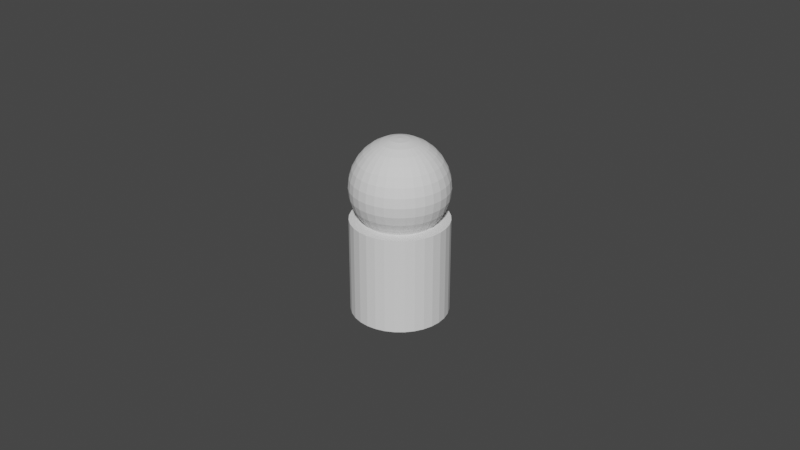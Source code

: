 # Source: meep3.blend  (saved by Blender 2.90.8; exported with 4.5.12 LTS)
import bpy
from mathutils import Matrix  # noqa: F401  (used for matrix-valued properties, if any)

bpy.ops.wm.read_factory_settings(use_empty=True)
scene = bpy.context.scene
scene.name = 'Scene'

# ---- collections
col_collection = bpy.data.collections.new('Collection'); scene.collection.children.link(col_collection)

# ---- world
world_world = bpy.data.worlds.new('World'); scene.world = world_world
world_world.use_nodes = True; world_world.node_tree.nodes.clear()
_N = world_world.node_tree.nodes; _L = world_world.node_tree.links
n0 = _N.new('ShaderNodeOutputWorld'); n0.name = 'World Output'; n0.location = (300, 300)
n1 = _N.new('ShaderNodeBackground'); n1.name = 'Background'; n1.location = (10, 300)
n1.inputs[0].default_value = (0.05088, 0.05088, 0.05088, 1.0)
_L.new(n1.outputs[0], n0.inputs[0])
n0.is_active_output = True
world_world.color = (0.05088, 0.05088, 0.05088)
world_world.use_sun_shadow = False
world_world.sun_shadow_jitter_overblur = 0.0

# ---- meshes
me_cylinder = bpy.data.meshes.new('Cylinder')
me_cylinder.from_pydata([(0.0, 0.002926, 0.03971), (0.0, 0.01061, 0.03561), (0.0, 0.01386, 0.03074), (0.0, 0.015, 0.025), (0.0, 0.01471, 0.02207), (0.0005709, 0.00287, 0.03971), (0.00112, 0.00563, 0.03886), (0.001626, 0.008173, 0.03747), (0.002069, 0.0104, 0.03561), (0.002433, 0.01223, 0.03333), (0.002704, 0.01359, 0.03074), (0.00287, 0.01443, 0.02793), (0.002926, 0.01471, 0.025), (0.00287, 0.01443, 0.02207), (0.002704, 0.01359, 0.01926), (0.002433, 0.01223, 0.01667), (0.00112, 0.002704, 0.03971), (0.002197, 0.005303, 0.03886), (0.003189, 0.007699, 0.03747), (0.004059, 0.009799, 0.03561), (0.004773, 0.01152, 0.03333), (0.005303, 0.0128, 0.03074), (0.00563, 0.01359, 0.02793), (0.00574, 0.01386, 0.025), (0.00563, 0.01359, 0.02207), (0.005303, 0.0128, 0.01926), (0.004773, 0.01152, 0.01667), (0.001626, 0.002433, 0.03971), (0.003189, 0.004773, 0.03886), (0.00463, 0.006929, 0.03747), (0.005893, 0.008819, 0.03561), (0.006929, 0.01037, 0.03333), (0.007699, 0.01152, 0.03074), (0.008173, 0.01223, 0.02793), (0.008334, 0.01247, 0.025), (0.008173, 0.01223, 0.02207), (0.007699, 0.01152, 0.01926), (0.006929, 0.01037, 0.01667), (0.002069, 0.002069, 0.03971), (0.004059, 0.004059, 0.03886), (0.005893, 0.005893, 0.03747), (0.0075, 0.0075, 0.03561), (0.008819, 0.008819, 0.03333), (0.009799, 0.009799, 0.03074), (0.0104, 0.0104, 0.02793), (0.01061, 0.01061, 0.025), (0.0104, 0.0104, 0.02207), (0.009799, 0.009799, 0.01926), (0.008819, 0.008819, 0.01667), (0.002433, 0.001626, 0.03971), (0.004773, 0.003189, 0.03886), (0.006929, 0.00463, 0.03747), (0.008819, 0.005893, 0.03561), (0.01037, 0.006929, 0.03333), (0.01152, 0.007699, 0.03074), (0.01223, 0.008173, 0.02793), (0.01247, 0.008334, 0.025), (0.01223, 0.008173, 0.02207), (0.01152, 0.007699, 0.01926), (0.01037, 0.006929, 0.01667), (0.002704, 0.00112, 0.03971), (0.005303, 0.002197, 0.03886), (0.007699, 0.003189, 0.03747), (0.009799, 0.004059, 0.03561), (0.01152, 0.004773, 0.03333), (0.0128, 0.005303, 0.03074), (0.01359, 0.00563, 0.02793), (0.01386, 0.00574, 0.025), (0.01359, 0.00563, 0.02207), (0.0128, 0.005303, 0.01926), (0.01152, 0.004773, 0.01667), (0.00287, 0.0005709, 0.03971), (0.00563, 0.00112, 0.03886), (0.008173, 0.001626, 0.03747), (0.0104, 0.002069, 0.03561), (0.01223, 0.002433, 0.03333), (0.01359, 0.002704, 0.03074), (0.01443, 0.00287, 0.02793), (0.01471, 0.002926, 0.025), (0.01443, 0.00287, 0.02207), (0.01359, 0.002704, 0.01926), (0.01223, 0.002433, 0.01667), (0.002926, -4.867e-09, 0.03971), (0.00574, -4.867e-09, 0.03886), (0.008334, -5.798e-09, 0.03747), (0.01061, -4.751e-09, 0.03561), (0.01247, -4.983e-09, 0.03333), (0.01386, -5.682e-09, 0.03074), (0.01471, -4.983e-09, 0.02793), (0.015, -5.915e-09, 0.025), (0.01471, -4.518e-09, 0.02207), (0.01386, -4.983e-09, 0.01926), (0.01247, -4.983e-09, 0.01667), (0.00287, -0.0005709, 0.03971), (0.00563, -0.00112, 0.03886), (0.008173, -0.001626, 0.03747), (0.0104, -0.002069, 0.03561), (0.01223, -0.002433, 0.03333), (0.01359, -0.002704, 0.03074), (0.01443, -0.00287, 0.02793), (0.01471, -0.002926, 0.025), (0.01443, -0.00287, 0.02207), (0.01359, -0.002704, 0.01926), (0.01223, -0.002433, 0.01667), (0.002704, -0.00112, 0.03971), (0.005303, -0.002197, 0.03886), (0.007699, -0.003189, 0.03747), (0.009799, -0.004059, 0.03561), (0.01152, -0.004773, 0.03333), (0.0128, -0.005303, 0.03074), (0.01359, -0.00563, 0.02793), (0.01386, -0.00574, 0.025), (0.01359, -0.00563, 0.02207), (0.0128, -0.005303, 0.01926), (0.01152, -0.004773, 0.01667), (0.002433, -0.001626, 0.03971), (0.004773, -0.003189, 0.03886), (0.006929, -0.00463, 0.03747), (0.008819, -0.005893, 0.03561), (0.01037, -0.006929, 0.03333), (0.01152, -0.007699, 0.03074), (0.01223, -0.008173, 0.02793), (0.01247, -0.008334, 0.025), (0.01223, -0.008173, 0.02207), (0.01152, -0.007699, 0.01926), (0.01037, -0.006929, 0.01667), (0.002069, -0.002069, 0.03971), (0.004059, -0.004059, 0.03886), (0.005893, -0.005893, 0.03747), (0.0075, -0.0075, 0.03561), (0.008819, -0.008819, 0.03333), (0.009799, -0.009799, 0.03074), (0.0104, -0.0104, 0.02793), (0.01061, -0.01061, 0.025), (0.0104, -0.0104, 0.02207), (0.009799, -0.009799, 0.01926), (0.008819, -0.008819, 0.01667), (0.001626, -0.002433, 0.03971), (0.003189, -0.004773, 0.03886), (0.00463, -0.006929, 0.03747), (0.005893, -0.008819, 0.03561), (0.006929, -0.01037, 0.03333), (0.007699, -0.01152, 0.03074), (0.008173, -0.01223, 0.02793), (0.008334, -0.01247, 0.025), (0.008173, -0.01223, 0.02207), (0.007699, -0.01152, 0.01926), (0.006929, -0.01037, 0.01667), (0.00112, -0.002704, 0.03971), (0.002197, -0.005303, 0.03886), (0.003189, -0.007699, 0.03747), (0.004059, -0.009799, 0.03561), (0.004773, -0.01152, 0.03333), (0.005303, -0.0128, 0.03074), (0.00563, -0.01359, 0.02793), (0.00574, -0.01386, 0.025), (0.00563, -0.01359, 0.02207), (0.005303, -0.0128, 0.01926), (0.004773, -0.01152, 0.01667), (0.0005709, -0.00287, 0.03971), (0.00112, -0.00563, 0.03886), (0.001626, -0.008173, 0.03747), (0.002069, -0.0104, 0.03561), (0.002433, -0.01223, 0.03333), (0.002704, -0.01359, 0.03074), (0.00287, -0.01443, 0.02793), (0.002926, -0.01471, 0.025), (0.00287, -0.01443, 0.02207), (0.002704, -0.01359, 0.01926), (0.002433, -0.01223, 0.01667), (-1.524e-10, -0.002926, 0.03971), (-4.435e-10, -0.00574, 0.03886), (-1.142e-09, -0.008334, 0.03747), (-6.763e-10, -0.01061, 0.03561), (-6.763e-10, -0.01247, 0.03333), (-9.091e-10, -0.01386, 0.03074), (-6.763e-10, -0.01471, 0.02793), (-1.375e-09, -0.015, 0.025), (-1.608e-09, -0.01471, 0.02207), (-9.091e-10, -0.01386, 0.01926), (-6.763e-10, -0.01247, 0.01667), (-0.0005709, -0.00287, 0.03971), (-0.00112, -0.00563, 0.03886), (-0.001626, -0.008173, 0.03747), (-0.002069, -0.0104, 0.03561), (-0.002433, -0.01223, 0.03333), (-0.002704, -0.01359, 0.03074), (-0.00287, -0.01443, 0.02793), (-0.002926, -0.01471, 0.025), (-0.00287, -0.01443, 0.02207), (-0.002704, -0.01359, 0.01926), (-0.002433, -0.01223, 0.01667), (-1.87e-09, -9.403e-09, 0.04), (-0.00112, -0.002704, 0.03971), (-0.002197, -0.005303, 0.03886), (-0.003189, -0.007699, 0.03747), (-0.004059, -0.009799, 0.03561), (-0.004773, -0.01152, 0.03333), (-0.005303, -0.0128, 0.03074), (-0.00563, -0.01359, 0.02793), (-0.00574, -0.01386, 0.025), (-0.00563, -0.01359, 0.02207), (-0.005303, -0.0128, 0.01926), (-0.004773, -0.01152, 0.01667), (-0.001626, -0.002433, 0.03971), (-0.003189, -0.004773, 0.03886), (-0.00463, -0.006929, 0.03747), (-0.005893, -0.008819, 0.03561), (-0.006929, -0.01037, 0.03333), (-0.007699, -0.01152, 0.03074), (-0.008173, -0.01223, 0.02793), (-0.008334, -0.01247, 0.025), (-0.008173, -0.01223, 0.02207), (-0.007699, -0.01152, 0.01926), (-0.006929, -0.01037, 0.01667), (-0.002069, -0.002069, 0.03971), (-0.004059, -0.004059, 0.03886), (-0.005893, -0.005893, 0.03747), (-0.0075, -0.0075, 0.03561), (-0.008819, -0.008819, 0.03333), (-0.009799, -0.009799, 0.03074), (-0.0104, -0.0104, 0.02793), (-0.01061, -0.01061, 0.025), (-0.0104, -0.0104, 0.02207), (-0.009799, -0.009799, 0.01926), (-0.008819, -0.008819, 0.01667), (-0.002433, -0.001626, 0.03971), (-0.004773, -0.003189, 0.03886), (-0.006929, -0.00463, 0.03747), (-0.008819, -0.005893, 0.03561), (-0.01037, -0.006929, 0.03333), (-0.01152, -0.007699, 0.03074), (-0.01223, -0.008173, 0.02793), (-0.01247, -0.008334, 0.025), (-0.01223, -0.008173, 0.02207), (-0.01152, -0.007699, 0.01926), (-0.01037, -0.006929, 0.01667), (-0.002704, -0.00112, 0.03971), (-0.005303, -0.002197, 0.03886), (-0.007699, -0.003189, 0.03747), (-0.009799, -0.004059, 0.03561), (-0.01152, -0.004773, 0.03333), (-0.0128, -0.005303, 0.03074), (-0.01359, -0.00563, 0.02793), (-0.01386, -0.00574, 0.025), (-0.01359, -0.00563, 0.02207), (-0.0128, -0.005303, 0.01926), (-0.01152, -0.004773, 0.01667), (-0.00287, -0.0005709, 0.03971), (-0.00563, -0.00112, 0.03886), (-0.008173, -0.001626, 0.03747), (-0.0104, -0.002069, 0.03561), (-0.01223, -0.002433, 0.03333), (-0.01359, -0.002704, 0.03074), (-0.01443, -0.00287, 0.02793), (-0.01471, -0.002926, 0.025), (-0.01443, -0.00287, 0.02207), (-0.01359, -0.002704, 0.01926), (-0.01223, -0.002433, 0.01667), (-0.002926, -3.994e-09, 0.03971), (-0.00574, -3.47e-09, 0.03886), (-0.008334, -3.237e-09, 0.03747), (-0.01061, -2.888e-09, 0.03561), (-0.01247, -4.285e-09, 0.03333), (-0.01386, -1.957e-09, 0.03074), (-0.01471, -2.888e-09, 0.02793), (-0.015, -3.121e-09, 0.025), (-0.01471, -1.491e-09, 0.02207), (-0.01386, -2.422e-09, 0.01926), (-0.01247, -4.285e-09, 0.01667), (-0.00287, 0.0005709, 0.03971), (-0.00563, 0.00112, 0.03886), (-0.008173, 0.001626, 0.03747), (-0.0104, 0.002069, 0.03561), (-0.01223, 0.002433, 0.03333), (-0.01359, 0.002704, 0.03074), (-0.01443, 0.00287, 0.02793), (-0.01471, 0.002926, 0.025), (-0.01443, 0.00287, 0.02207), (-0.01359, 0.002704, 0.01926), (-0.01223, 0.002433, 0.01667), (-0.002704, 0.00112, 0.03971), (-0.005303, 0.002197, 0.03886), (-0.007699, 0.003189, 0.03747), (-0.009799, 0.004059, 0.03561), (-0.01152, 0.004773, 0.03333), (-0.0128, 0.005303, 0.03074), (-0.01359, 0.00563, 0.02793), (-0.01386, 0.00574, 0.025), (-0.01359, 0.00563, 0.02207), (-0.0128, 0.005303, 0.01926), (-0.01152, 0.004773, 0.01667), (-0.002433, 0.001626, 0.03971), (-0.004773, 0.003189, 0.03886), (-0.006929, 0.00463, 0.03747), (-0.008819, 0.005893, 0.03561), (-0.01037, 0.006929, 0.03333), (-0.01152, 0.007699, 0.03074), (-0.01223, 0.008173, 0.02793), (-0.01247, 0.008334, 0.025), (-0.01223, 0.008173, 0.02207), (-0.01152, 0.007699, 0.01926), (-0.01037, 0.006929, 0.01667), (-0.002069, 0.002069, 0.03971), (-0.004059, 0.004059, 0.03886), (-0.005893, 0.005893, 0.03747), (-0.0075, 0.0075, 0.03561), (-0.008819, 0.008819, 0.03333), (-0.009799, 0.009799, 0.03074), (-0.0104, 0.0104, 0.02793), (-0.01061, 0.01061, 0.025), (-0.0104, 0.0104, 0.02207), (-0.009799, 0.009799, 0.01926), (-0.008819, 0.008819, 0.01667), (-0.001626, 0.002433, 0.03971), (-0.003189, 0.004773, 0.03886), (-0.00463, 0.006929, 0.03747), (-0.005893, 0.008819, 0.03561), (-0.006929, 0.01037, 0.03333), (-0.007699, 0.01152, 0.03074), (-0.008173, 0.01223, 0.02793), (-0.008334, 0.01247, 0.025), (-0.008173, 0.01223, 0.02207), (-0.007699, 0.01152, 0.01926), (-0.006929, 0.01037, 0.01667), (-0.00112, 0.002704, 0.03971), (-0.002197, 0.005303, 0.03886), (-0.003189, 0.007699, 0.03747), (-0.004059, 0.009799, 0.03561), (-0.004773, 0.01152, 0.03333), (-0.005303, 0.0128, 0.03074), (-0.00563, 0.01359, 0.02793), (-0.00574, 0.01386, 0.025), (-0.00563, 0.01359, 0.02207), (-0.005303, 0.0128, 0.01926), (-0.004773, 0.01152, 0.01667), (-0.0005709, 0.00287, 0.03971), (-0.00112, 0.00563, 0.03886), (-0.001626, 0.008173, 0.03747), (-0.002069, 0.0104, 0.03561), (-0.002433, 0.01223, 0.03333), (-0.002704, 0.01359, 0.03074), (-0.00287, 0.01443, 0.02793), (-0.002926, 0.01471, 0.025), (-0.00287, 0.01443, 0.02207), (-0.002704, 0.01359, 0.01926), (-0.002433, 0.01223, 0.01667), (2.351e-09, 0.00574, 0.03886), (2.467e-09, 0.008334, 0.03747), (1.419e-09, 0.01247, 0.03333), (2.351e-09, 0.01471, 0.02793), (3.747e-09, 0.01386, 0.01926), (1.419e-09, 0.01247, 0.01667), (0.0, 0.015, -0.015), (0.0, 0.015, 0.015), (0.002926, 0.01471, -0.015), (0.002926, 0.01471, 0.015), (0.00574, 0.01386, -0.015), (0.00574, 0.01386, 0.015), (0.008334, 0.01247, -0.015), (0.008334, 0.01247, 0.015), (0.01061, 0.01061, -0.015), (0.01061, 0.01061, 0.015), (0.01247, 0.008334, -0.015), (0.01247, 0.008334, 0.015), (0.01386, 0.00574, -0.015), (0.01386, 0.00574, 0.015), (0.01471, 0.002926, -0.015), (0.01471, 0.002926, 0.015), (0.015, 1.132e-09, -0.015), (0.015, 1.132e-09, 0.015), (0.01471, -0.002926, -0.015), (0.01471, -0.002926, 0.015), (0.01386, -0.00574, -0.015), (0.01386, -0.00574, 0.015), (0.01247, -0.008334, -0.015), (0.01247, -0.008334, 0.015), (0.01061, -0.01061, -0.015), (0.01061, -0.01061, 0.015), (0.008334, -0.01247, -0.015), (0.008334, -0.01247, 0.015), (0.00574, -0.01386, -0.015), (0.00574, -0.01386, 0.015), (0.002926, -0.01471, -0.015), (0.002926, -0.01471, 0.015), (-4.888e-09, -0.015, -0.015), (-4.888e-09, -0.015, 0.015), (-0.002926, -0.01471, -0.015), (-0.002926, -0.01471, 0.015), (-0.00574, -0.01386, -0.015), (-0.00574, -0.01386, 0.015), (-0.008334, -0.01247, -0.015), (-0.008334, -0.01247, 0.015), (-0.01061, -0.01061, -0.015), (-0.01061, -0.01061, 0.015), (-0.01247, -0.008334, -0.015), (-0.01247, -0.008334, 0.015), (-0.01386, -0.00574, -0.015), (-0.01386, -0.00574, 0.015), (-0.01471, -0.002926, -0.015), (-0.01471, -0.002926, 0.015), (-0.015, 1.448e-08, -0.015), (-0.015, 1.448e-08, 0.015), (-0.01471, 0.002926, -0.015), (-0.01471, 0.002926, 0.015), (-0.01386, 0.00574, -0.015), (-0.01386, 0.00574, 0.015), (-0.01247, 0.008334, -0.015), (-0.01247, 0.008334, 0.015), (-0.01061, 0.01061, -0.015), (-0.01061, 0.01061, 0.015), (-0.008334, 0.01247, -0.015), (-0.008334, 0.01247, 0.015), (-0.00574, 0.01386, -0.015), (-0.00574, 0.01386, 0.015), (-0.002926, 0.01471, -0.015), (-0.002926, 0.01471, 0.015), (0.006169, 0.009233, 0.015), (0.004249, 0.01026, 0.015), (0.002166, 0.01089, 0.015), (3.787e-10, 0.0111, 0.015), (-0.004249, 0.01026, 0.015), (-0.006169, 0.009233, 0.015), (-0.002166, 0.01089, 0.015), (0.007852, 0.007852, 0.015), (-0.007852, 0.007852, 0.015), (-0.009233, 0.006169, 0.015), (0.01026, 0.004249, 0.015), (0.009233, 0.006169, 0.015), (-0.01026, 0.004249, 0.015), (0.01089, 0.002166, 0.015), (-0.01089, 0.002166, 0.015), (0.0111, -4.813e-09, 0.015), (-0.0111, -3.261e-09, 0.015), (0.01089, -0.002166, 0.015), (0.01026, -0.004249, 0.015), (0.009233, -0.006169, 0.015), (0.007852, -0.007852, 0.015), (0.006169, -0.009233, 0.015), (0.004249, -0.01026, 0.015), (0.002166, -0.01089, 0.015), (-6.763e-10, -0.0111, 0.015), (-0.002166, -0.01089, 0.015), (-0.004249, -0.01026, 0.015), (-0.009233, -0.006169, 0.015), (-0.007852, -0.007852, 0.015), (-0.006169, -0.009233, 0.015), (-0.01089, -0.002166, 0.015), (-0.01026, -0.004249, 0.015)], [], [(347, 0, 5, 6), (351, 4, 13, 14), (348, 347, 6, 7), (352, 351, 14, 15), (1, 348, 7, 8), (349, 1, 8, 9), (2, 349, 9, 10), (350, 2, 10, 11), (3, 350, 11, 12), (0, 192, 5), (4, 3, 12, 13), (5, 192, 16), (13, 12, 23, 24), (6, 5, 16, 17), (14, 13, 24, 25), (7, 6, 17, 18), (15, 14, 25, 26), (8, 7, 18, 19), (9, 8, 19, 20), (10, 9, 20, 21), (11, 10, 21, 22), (12, 11, 22, 23), (20, 19, 30, 31), (21, 20, 31, 32), (22, 21, 32, 33), (23, 22, 33, 34), (16, 192, 27), (24, 23, 34, 35), (17, 16, 27, 28), (25, 24, 35, 36), (18, 17, 28, 29), (26, 25, 36, 37), (19, 18, 29, 30), (35, 34, 45, 46), (28, 27, 38, 39), (36, 35, 46, 47), (29, 28, 39, 40), (37, 36, 47, 48), (30, 29, 40, 41), (31, 30, 41, 42), (32, 31, 42, 43), (33, 32, 43, 44), (34, 33, 44, 45), (27, 192, 38), (43, 42, 53, 54), (44, 43, 54, 55), (45, 44, 55, 56), (38, 192, 49), (46, 45, 56, 57), (39, 38, 49, 50), (47, 46, 57, 58), (40, 39, 50, 51), (48, 47, 58, 59), (41, 40, 51, 52), (42, 41, 52, 53), (50, 49, 60, 61), (58, 57, 68, 69), (51, 50, 61, 62), (59, 58, 69, 70), (52, 51, 62, 63), (53, 52, 63, 64), (54, 53, 64, 65), (55, 54, 65, 66), (56, 55, 66, 67), (49, 192, 60), (57, 56, 67, 68), (65, 64, 75, 76), (66, 65, 76, 77), (67, 66, 77, 78), (60, 192, 71), (68, 67, 78, 79), (61, 60, 71, 72), (69, 68, 79, 80), (62, 61, 72, 73), (70, 69, 80, 81), (63, 62, 73, 74), (64, 63, 74, 75), (80, 79, 90, 91), (73, 72, 83, 84), (81, 80, 91, 92), (74, 73, 84, 85), (75, 74, 85, 86), (76, 75, 86, 87), (77, 76, 87, 88), (78, 77, 88, 89), (71, 192, 82), (79, 78, 89, 90), (72, 71, 82, 83), (88, 87, 98, 99), (89, 88, 99, 100), (82, 192, 93), (90, 89, 100, 101), (83, 82, 93, 94), (91, 90, 101, 102), (84, 83, 94, 95), (92, 91, 102, 103), (85, 84, 95, 96), (86, 85, 96, 97), (87, 86, 97, 98), (103, 102, 113, 114), (96, 95, 106, 107), (97, 96, 107, 108), (98, 97, 108, 109), (99, 98, 109, 110), (100, 99, 110, 111), (93, 192, 104), (101, 100, 111, 112), (94, 93, 104, 105), (102, 101, 112, 113), (95, 94, 105, 106), (111, 110, 121, 122), (104, 192, 115), (112, 111, 122, 123), (105, 104, 115, 116), (113, 112, 123, 124), (106, 105, 116, 117), (114, 113, 124, 125), (107, 106, 117, 118), (108, 107, 118, 119), (109, 108, 119, 120), (110, 109, 120, 121), (118, 117, 128, 129), (119, 118, 129, 130), (120, 119, 130, 131), (121, 120, 131, 132), (122, 121, 132, 133), (115, 192, 126), (123, 122, 133, 134), (116, 115, 126, 127), (124, 123, 134, 135), (117, 116, 127, 128), (125, 124, 135, 136), (133, 132, 143, 144), (126, 192, 137), (134, 133, 144, 145), (127, 126, 137, 138), (135, 134, 145, 146), (128, 127, 138, 139), (136, 135, 146, 147), (129, 128, 139, 140), (130, 129, 140, 141), (131, 130, 141, 142), (132, 131, 142, 143), (141, 140, 151, 152), (142, 141, 152, 153), (143, 142, 153, 154), (144, 143, 154, 155), (137, 192, 148), (145, 144, 155, 156), (138, 137, 148, 149), (146, 145, 156, 157), (139, 138, 149, 150), (147, 146, 157, 158), (140, 139, 150, 151), (148, 192, 159), (156, 155, 166, 167), (149, 148, 159, 160), (157, 156, 167, 168), (150, 149, 160, 161), (158, 157, 168, 169), (151, 150, 161, 162), (152, 151, 162, 163), (153, 152, 163, 164), (154, 153, 164, 165), (155, 154, 165, 166), (163, 162, 173, 174), (164, 163, 174, 175), (165, 164, 175, 176), (166, 165, 176, 177), (159, 192, 170), (167, 166, 177, 178), (160, 159, 170, 171), (168, 167, 178, 179), (161, 160, 171, 172), (169, 168, 179, 180), (162, 161, 172, 173), (178, 177, 188, 189), (171, 170, 181, 182), (179, 178, 189, 190), (172, 171, 182, 183), (180, 179, 190, 191), (173, 172, 183, 184), (174, 173, 184, 185), (175, 174, 185, 186), (176, 175, 186, 187), (177, 176, 187, 188), (170, 192, 181), (186, 185, 197, 198), (187, 186, 198, 199), (188, 187, 199, 200), (181, 192, 193), (189, 188, 200, 201), (182, 181, 193, 194), (190, 189, 201, 202), (183, 182, 194, 195), (191, 190, 202, 203), (184, 183, 195, 196), (185, 184, 196, 197), (202, 201, 212, 213), (195, 194, 205, 206), (203, 202, 213, 214), (196, 195, 206, 207), (197, 196, 207, 208), (198, 197, 208, 209), (199, 198, 209, 210), (200, 199, 210, 211), (193, 192, 204), (201, 200, 211, 212), (194, 193, 204, 205), (210, 209, 220, 221), (211, 210, 221, 222), (204, 192, 215), (212, 211, 222, 223), (205, 204, 215, 216), (213, 212, 223, 224), (206, 205, 216, 217), (214, 213, 224, 225), (207, 206, 217, 218), (208, 207, 218, 219), (209, 208, 219, 220), (217, 216, 227, 228), (225, 224, 235, 236), (218, 217, 228, 229), (219, 218, 229, 230), (220, 219, 230, 231), (221, 220, 231, 232), (222, 221, 232, 233), (215, 192, 226), (223, 222, 233, 234), (216, 215, 226, 227), (224, 223, 234, 235), (232, 231, 242, 243), (233, 232, 243, 244), (226, 192, 237), (234, 233, 244, 245), (227, 226, 237, 238), (235, 234, 245, 246), (228, 227, 238, 239), (236, 235, 246, 247), (229, 228, 239, 240), (230, 229, 240, 241), (231, 230, 241, 242), (247, 246, 257, 258), (240, 239, 250, 251), (241, 240, 251, 252), (242, 241, 252, 253), (243, 242, 253, 254), (244, 243, 254, 255), (237, 192, 248), (245, 244, 255, 256), (238, 237, 248, 249), (246, 245, 256, 257), (239, 238, 249, 250), (255, 254, 265, 266), (248, 192, 259), (256, 255, 266, 267), (249, 248, 259, 260), (257, 256, 267, 268), (250, 249, 260, 261), (258, 257, 268, 269), (251, 250, 261, 262), (252, 251, 262, 263), (253, 252, 263, 264), (254, 253, 264, 265), (262, 261, 272, 273), (263, 262, 273, 274), (264, 263, 274, 275), (265, 264, 275, 276), (266, 265, 276, 277), (259, 192, 270), (267, 266, 277, 278), (260, 259, 270, 271), (268, 267, 278, 279), (261, 260, 271, 272), (269, 268, 279, 280), (277, 276, 287, 288), (270, 192, 281), (278, 277, 288, 289), (271, 270, 281, 282), (279, 278, 289, 290), (272, 271, 282, 283), (280, 279, 290, 291), (273, 272, 283, 284), (274, 273, 284, 285), (275, 274, 285, 286), (276, 275, 286, 287), (285, 284, 295, 296), (286, 285, 296, 297), (287, 286, 297, 298), (288, 287, 298, 299), (281, 192, 292), (289, 288, 299, 300), (282, 281, 292, 293), (290, 289, 300, 301), (283, 282, 293, 294), (291, 290, 301, 302), (284, 283, 294, 295), (300, 299, 310, 311), (293, 292, 303, 304), (301, 300, 311, 312), (294, 293, 304, 305), (302, 301, 312, 313), (295, 294, 305, 306), (296, 295, 306, 307), (297, 296, 307, 308), (298, 297, 308, 309), (299, 298, 309, 310), (292, 192, 303), (308, 307, 318, 319), (309, 308, 319, 320), (310, 309, 320, 321), (303, 192, 314), (311, 310, 321, 322), (304, 303, 314, 315), (312, 311, 322, 323), (305, 304, 315, 316), (313, 312, 323, 324), (306, 305, 316, 317), (307, 306, 317, 318), (315, 314, 325, 326), (323, 322, 333, 334), (316, 315, 326, 327), (324, 323, 334, 335), (317, 316, 327, 328), (318, 317, 328, 329), (319, 318, 329, 330), (320, 319, 330, 331), (321, 320, 331, 332), (314, 192, 325), (322, 321, 332, 333), (330, 329, 340, 341), (331, 330, 341, 342), (332, 331, 342, 343), (325, 192, 336), (333, 332, 343, 344), (326, 325, 336, 337), (334, 333, 344, 345), (327, 326, 337, 338), (335, 334, 345, 346), (328, 327, 338, 339), (329, 328, 339, 340), (345, 344, 4, 351), (338, 337, 347, 348), (346, 345, 351, 352), (339, 338, 348, 1), (340, 339, 1, 349), (341, 340, 349, 2), (342, 341, 2, 350), (343, 342, 350, 3), (336, 192, 0), (344, 343, 3, 4), (337, 336, 0, 347), (353, 354, 356, 355), (355, 356, 358, 357), (357, 358, 360, 359), (359, 360, 362, 361), (361, 362, 364, 363), (363, 364, 366, 365), (365, 366, 368, 367), (367, 368, 370, 369), (369, 370, 372, 371), (371, 372, 374, 373), (373, 374, 376, 375), (375, 376, 378, 377), (377, 378, 380, 379), (379, 380, 382, 381), (381, 382, 384, 383), (383, 384, 386, 385), (385, 386, 388, 387), (387, 388, 390, 389), (389, 390, 392, 391), (391, 392, 394, 393), (393, 394, 396, 395), (395, 396, 398, 397), (397, 398, 400, 399), (399, 400, 402, 401), (401, 402, 404, 403), (403, 404, 406, 405), (405, 406, 408, 407), (407, 408, 410, 409), (409, 410, 412, 411), (411, 412, 414, 413), (356, 354, 416, 414, 412, 410, 408, 406, 404, 402, 433, 431, 429, 426, 425, 422, 421, 423, 420, 419, 418, 417, 424, 428, 427, 430, 432, 370, 368, 366, 364, 362, 360, 358), (413, 414, 416, 415), (415, 416, 354, 353), (353, 355, 357, 359, 361, 363, 365, 367, 369, 371, 373, 375, 377, 379, 381, 383, 385, 387, 389, 391, 393, 395, 397, 399, 401, 403, 405, 407, 409, 411, 413, 415), (417, 418, 26, 37), (434, 432, 92, 103), (418, 419, 15, 26), (427, 428, 59, 70), (430, 427, 70, 81), (446, 443, 203, 214), (443, 442, 191, 203), (438, 437, 136, 147), (424, 417, 37, 48), (426, 429, 291, 302), (431, 433, 269, 280), (440, 439, 158, 169), (435, 434, 103, 114), (442, 441, 180, 191), (441, 440, 169, 180), (421, 422, 324, 335), (444, 445, 225, 236), (447, 448, 247, 258), (422, 425, 313, 324), (425, 426, 302, 313), (419, 420, 352, 15), (420, 423, 346, 352), (428, 424, 48, 59), (429, 431, 280, 291), (448, 444, 236, 247), (370, 432, 434, 435, 436, 437, 438, 439, 440, 441, 442, 443, 446, 445, 444, 448, 447, 433, 402, 400, 398, 396, 394, 392, 390, 388, 386, 384, 382, 380, 378, 376, 374, 372), (433, 447, 258, 269), (432, 430, 81, 92), (445, 446, 214, 225), (437, 436, 125, 136), (439, 438, 147, 158), (436, 435, 114, 125), (423, 421, 335, 346)])
_uv = me_cylinder.uv_layers.new(name='UVMap')
_uv.uv.foreach_set('vector', [0.75, 0.875, 0.75, 0.9375, 0.7187, 0.9375, 0.7188, 0.875, 0.75, 0.375, 0.75, 0.4375, 0.7188, 0.4375, 0.7188, 0.375, 0.75, 0.8125, 0.75, 0.875, 0.7188, 0.875, 0.7188, 0.8125, 0.75, 0.3125, 0.75, 0.375, 0.7188, 0.375, 0.7188, 0.3125, 0.75, 0.75, 0.75, 0.8125, 0.7188, 0.8125, 0.7188, 0.75, 0.75, 0.6875, 0.75, 0.75, 0.7188, 0.75, 0.7188, 0.6875, 0.75, 0.625, 0.75, 0.6875, 0.7188, 0.6875, 0.7188, 0.625, 0.75, 0.5625, 0.75, 0.625, 0.7188, 0.625, 0.7188, 0.5625, 0.75, 0.5, 0.75, 0.5625, 0.7188, 0.5625, 0.7188, 0.5, 0.75, 0.9375, 0.7344, 1.0, 0.7187, 0.9375, 0.75, 0.4375, 0.75, 0.5, 0.7188, 0.5, 0.7188, 0.4375, 0.7187, 0.9375, 0.7031, 1.0, 0.6875, 0.9375, 0.7188, 0.4375, 0.7188, 0.5, 0.6875, 0.5, 0.6875, 0.4375, 0.7188, 0.875, 0.7187, 0.9375, 0.6875, 0.9375, 0.6875, 0.875, 0.7188, 0.375, 0.7188, 0.4375, 0.6875, 0.4375, 0.6875, 0.375, 0.7188, 0.8125, 0.7188, 0.875, 0.6875, 0.875, 0.6875, 0.8125, 0.7188, 0.3125, 0.7188, 0.375, 0.6875, 0.375, 0.6875, 0.3125, 0.7188, 0.75, 0.7188, 0.8125, 0.6875, 0.8125, 0.6875, 0.75, 0.7188, 0.6875, 0.7188, 0.75, 0.6875, 0.75, 0.6875, 0.6875, 0.7188, 0.625, 0.7188, 0.6875, 0.6875, 0.6875, 0.6875, 0.625, 0.7188, 0.5625, 0.7188, 0.625, 0.6875, 0.625, 0.6875, 0.5625, 0.7188, 0.5, 0.7188, 0.5625, 0.6875, 0.5625, 0.6875, 0.5, 0.6875, 0.6875, 0.6875, 0.75, 0.6562, 0.75, 0.6562, 0.6875, 0.6875, 0.625, 0.6875, 0.6875, 0.6562, 0.6875, 0.6562, 0.625, 0.6875, 0.5625, 0.6875, 0.625, 0.6562, 0.625, 0.6562, 0.5625, 0.6875, 0.5, 0.6875, 0.5625, 0.6562, 0.5625, 0.6562, 0.5, 0.6875, 0.9375, 0.6719, 1.0, 0.6562, 0.9375, 0.6875, 0.4375, 0.6875, 0.5, 0.6562, 0.5, 0.6562, 0.4375, 0.6875, 0.875, 0.6875, 0.9375, 0.6562, 0.9375, 0.6562, 0.875, 0.6875, 0.375, 0.6875, 0.4375, 0.6562, 0.4375, 0.6562, 0.375, 0.6875, 0.8125, 0.6875, 0.875, 0.6562, 0.875, 0.6562, 0.8125, 0.6875, 0.3125, 0.6875, 0.375, 0.6562, 0.375, 0.6562, 0.3125, 0.6875, 0.75, 0.6875, 0.8125, 0.6562, 0.8125, 0.6562, 0.75, 0.6562, 0.4375, 0.6562, 0.5, 0.625, 0.5, 0.625, 0.4375, 0.6562, 0.875, 0.6562, 0.9375, 0.625, 0.9375, 0.625, 0.875, 0.6562, 0.375, 0.6562, 0.4375, 0.625, 0.4375, 0.625, 0.375, 0.6562, 0.8125, 0.6562, 0.875, 0.625, 0.875, 0.625, 0.8125, 0.6562, 0.3125, 0.6562, 0.375, 0.625, 0.375, 0.625, 0.3125, 0.6562, 0.75, 0.6562, 0.8125, 0.625, 0.8125, 0.625, 0.75, 0.6562, 0.6875, 0.6562, 0.75, 0.625, 0.75, 0.625, 0.6875, 0.6562, 0.625, 0.6562, 0.6875, 0.625, 0.6875, 0.625, 0.625, 0.6562, 0.5625, 0.6562, 0.625, 0.625, 0.625, 0.625, 0.5625, 0.6562, 0.5, 0.6562, 0.5625, 0.625, 0.5625, 0.625, 0.5, 0.6562, 0.9375, 0.6406, 1.0, 0.625, 0.9375, 0.625, 0.625, 0.625, 0.6875, 0.5937, 0.6875, 0.5937, 0.625, 0.625, 0.5625, 0.625, 0.625, 0.5937, 0.625, 0.5937, 0.5625, 0.625, 0.5, 0.625, 0.5625, 0.5937, 0.5625, 0.5937, 0.5, 0.625, 0.9375, 0.6094, 1.0, 0.5937, 0.9375, 0.625, 0.4375, 0.625, 0.5, 0.5937, 0.5, 0.5937, 0.4375, 0.625, 0.875, 0.625, 0.9375, 0.5937, 0.9375, 0.5937, 0.875, 0.625, 0.375, 0.625, 0.4375, 0.5937, 0.4375, 0.5937, 0.375, 0.625, 0.8125, 0.625, 0.875, 0.5937, 0.875, 0.5937, 0.8125, 0.625, 0.3125, 0.625, 0.375, 0.5937, 0.375, 0.5937, 0.3125, 0.625, 0.75, 0.625, 0.8125, 0.5937, 0.8125, 0.5937, 0.75, 0.625, 0.6875, 0.625, 0.75, 0.5937, 0.75, 0.5937, 0.6875, 0.5937, 0.875, 0.5937, 0.9375, 0.5625, 0.9375, 0.5625, 0.875, 0.5937, 0.375, 0.5937, 0.4375, 0.5625, 0.4375, 0.5625, 0.375, 0.5937, 0.8125, 0.5937, 0.875, 0.5625, 0.875, 0.5625, 0.8125, 0.5937, 0.3125, 0.5937, 0.375, 0.5625, 0.375, 0.5625, 0.3125, 0.5937, 0.75, 0.5937, 0.8125, 0.5625, 0.8125, 0.5625, 0.75, 0.5937, 0.6875, 0.5937, 0.75, 0.5625, 0.75, 0.5625, 0.6875, 0.5937, 0.625, 0.5937, 0.6875, 0.5625, 0.6875, 0.5625, 0.625, 0.5937, 0.5625, 0.5937, 0.625, 0.5625, 0.625, 0.5625, 0.5625, 0.5937, 0.5, 0.5937, 0.5625, 0.5625, 0.5625, 0.5625, 0.5, 0.5937, 0.9375, 0.5781, 1.0, 0.5625, 0.9375, 0.5937, 0.4375, 0.5937, 0.5, 0.5625, 0.5, 0.5625, 0.4375, 0.5625, 0.625, 0.5625, 0.6875, 0.5312, 0.6875, 0.5312, 0.625, 0.5625, 0.5625, 0.5625, 0.625, 0.5312, 0.625, 0.5312, 0.5625, 0.5625, 0.5, 0.5625, 0.5625, 0.5312, 0.5625, 0.5312, 0.5, 0.5625, 0.9375, 0.5469, 1.0, 0.5312, 0.9375, 0.5625, 0.4375, 0.5625, 0.5, 0.5312, 0.5, 0.5312, 0.4375, 0.5625, 0.875, 0.5625, 0.9375, 0.5312, 0.9375, 0.5312, 0.875, 0.5625, 0.375, 0.5625, 0.4375, 0.5312, 0.4375, 0.5312, 0.375, 0.5625, 0.8125, 0.5625, 0.875, 0.5312, 0.875, 0.5312, 0.8125, 0.5625, 0.3125, 0.5625, 0.375, 0.5312, 0.375, 0.5312, 0.3125, 0.5625, 0.75, 0.5625, 0.8125, 0.5312, 0.8125, 0.5312, 0.75, 0.5625, 0.6875, 0.5625, 0.75, 0.5312, 0.75, 0.5312, 0.6875, 0.5312, 0.375, 0.5312, 0.4375, 0.5, 0.4375, 0.5, 0.375, 0.5312, 0.8125, 0.5312, 0.875, 0.5, 0.875, 0.5, 0.8125, 0.5312, 0.3125, 0.5312, 0.375, 0.5, 0.375, 0.5, 0.3125, 0.5312, 0.75, 0.5312, 0.8125, 0.5, 0.8125, 0.5, 0.75, 0.5312, 0.6875, 0.5312, 0.75, 0.5, 0.75, 0.5, 0.6875, 0.5312, 0.625, 0.5312, 0.6875, 0.5, 0.6875, 0.5, 0.625, 0.5312, 0.5625, 0.5312, 0.625, 0.5, 0.625, 0.5, 0.5625, 0.5312, 0.5, 0.5312, 0.5625, 0.5, 0.5625, 0.5, 0.5, 0.5312, 0.9375, 0.5156, 1.0, 0.5, 0.9375, 0.5312, 0.4375, 0.5312, 0.5, 0.5, 0.5, 0.5, 0.4375, 0.5312, 0.875, 0.5312, 0.9375, 0.5, 0.9375, 0.5, 0.875, 0.5, 0.5625, 0.5, 0.625, 0.4687, 0.625, 0.4687, 0.5625, 0.5, 0.5, 0.5, 0.5625, 0.4687, 0.5625, 0.4687, 0.5, 0.5, 0.9375, 0.4844, 1.0, 0.4687, 0.9375, 0.5, 0.4375, 0.5, 0.5, 0.4687, 0.5, 0.4687, 0.4375, 0.5, 0.875, 0.5, 0.9375, 0.4687, 0.9375, 0.4687, 0.875, 0.5, 0.375, 0.5, 0.4375, 0.4687, 0.4375, 0.4687, 0.375, 0.5, 0.8125, 0.5, 0.875, 0.4687, 0.875, 0.4687, 0.8125, 0.5, 0.3125, 0.5, 0.375, 0.4687, 0.375, 0.4687, 0.3125, 0.5, 0.75, 0.5, 0.8125, 0.4687, 0.8125, 0.4687, 0.75, 0.5, 0.6875, 0.5, 0.75, 0.4687, 0.75, 0.4687, 0.6875, 0.5, 0.625, 0.5, 0.6875, 0.4687, 0.6875, 0.4687, 0.625, 0.4687, 0.3125, 0.4687, 0.375, 0.4375, 0.375, 0.4375, 0.3125, 0.4687, 0.75, 0.4687, 0.8125, 0.4375, 0.8125, 0.4375, 0.75, 0.4687, 0.6875, 0.4687, 0.75, 0.4375, 0.75, 0.4375, 0.6875, 0.4687, 0.625, 0.4687, 0.6875, 0.4375, 0.6875, 0.4375, 0.625, 0.4687, 0.5625, 0.4687, 0.625, 0.4375, 0.625, 0.4375, 0.5625, 0.4687, 0.5, 0.4687, 0.5625, 0.4375, 0.5625, 0.4375, 0.5, 0.4687, 0.9375, 0.4531, 1.0, 0.4375, 0.9375, 0.4687, 0.4375, 0.4687, 0.5, 0.4375, 0.5, 0.4375, 0.4375, 0.4687, 0.875, 0.4687, 0.9375, 0.4375, 0.9375, 0.4375, 0.875, 0.4687, 0.375, 0.4687, 0.4375, 0.4375, 0.4375, 0.4375, 0.375, 0.4687, 0.8125, 0.4687, 0.875, 0.4375, 0.875, 0.4375, 0.8125, 0.4375, 0.5, 0.4375, 0.5625, 0.4062, 0.5625, 0.4062, 0.5, 0.4375, 0.9375, 0.4219, 1.0, 0.4062, 0.9375, 0.4375, 0.4375, 0.4375, 0.5, 0.4062, 0.5, 0.4062, 0.4375, 0.4375, 0.875, 0.4375, 0.9375, 0.4062, 0.9375, 0.4062, 0.875, 0.4375, 0.375, 0.4375, 0.4375, 0.4062, 0.4375, 0.4062, 0.375, 0.4375, 0.8125, 0.4375, 0.875, 0.4062, 0.875, 0.4062, 0.8125, 0.4375, 0.3125, 0.4375, 0.375, 0.4062, 0.375, 0.4062, 0.3125, 0.4375, 0.75, 0.4375, 0.8125, 0.4062, 0.8125, 0.4062, 0.75, 0.4375, 0.6875, 0.4375, 0.75, 0.4062, 0.75, 0.4062, 0.6875, 0.4375, 0.625, 0.4375, 0.6875, 0.4062, 0.6875, 0.4062, 0.625, 0.4375, 0.5625, 0.4375, 0.625, 0.4062, 0.625, 0.4062, 0.5625, 0.4062, 0.75, 0.4062, 0.8125, 0.375, 0.8125, 0.375, 0.75, 0.4062, 0.6875, 0.4062, 0.75, 0.375, 0.75, 0.375, 0.6875, 0.4062, 0.625, 0.4062, 0.6875, 0.375, 0.6875, 0.375, 0.625, 0.4062, 0.5625, 0.4062, 0.625, 0.375, 0.625, 0.375, 0.5625, 0.4062, 0.5, 0.4062, 0.5625, 0.375, 0.5625, 0.375, 0.5, 0.4062, 0.9375, 0.3906, 1.0, 0.375, 0.9375, 0.4062, 0.4375, 0.4062, 0.5, 0.375, 0.5, 0.375, 0.4375, 0.4062, 0.875, 0.4062, 0.9375, 0.375, 0.9375, 0.375, 0.875, 0.4062, 0.375, 0.4062, 0.4375, 0.375, 0.4375, 0.375, 0.375, 0.4062, 0.8125, 0.4062, 0.875, 0.375, 0.875, 0.375, 0.8125, 0.4062, 0.3125, 0.4062, 0.375, 0.375, 0.375, 0.375, 0.3125, 0.375, 0.5, 0.375, 0.5625, 0.3437, 0.5625, 0.3437, 0.5, 0.375, 0.9375, 0.3594, 1.0, 0.3437, 0.9375, 0.375, 0.4375, 0.375, 0.5, 0.3437, 0.5, 0.3437, 0.4375, 0.375, 0.875, 0.375, 0.9375, 0.3437, 0.9375, 0.3437, 0.875, 0.375, 0.375, 0.375, 0.4375, 0.3437, 0.4375, 0.3437, 0.375, 0.375, 0.8125, 0.375, 0.875, 0.3437, 0.875, 0.3437, 0.8125, 0.375, 0.3125, 0.375, 0.375, 0.3437, 0.375, 0.3437, 0.3125, 0.375, 0.75, 0.375, 0.8125, 0.3437, 0.8125, 0.3437, 0.75, 0.375, 0.6875, 0.375, 0.75, 0.3437, 0.75, 0.3437, 0.6875, 0.375, 0.625, 0.375, 0.6875, 0.3437, 0.6875, 0.3437, 0.625, 0.375, 0.5625, 0.375, 0.625, 0.3437, 0.625, 0.3437, 0.5625, 0.3437, 0.6875, 0.3437, 0.75, 0.3125, 0.75, 0.3125, 0.6875, 0.3437, 0.625, 0.3437, 0.6875, 0.3125, 0.6875, 0.3125, 0.625, 0.3437, 0.5625, 0.3437, 0.625, 0.3125, 0.625, 0.3125, 0.5625, 0.3437, 0.5, 0.3437, 0.5625, 0.3125, 0.5625, 0.3125, 0.5, 0.3437, 0.9375, 0.3281, 1.0, 0.3125, 0.9375, 0.3437, 0.4375, 0.3437, 0.5, 0.3125, 0.5, 0.3125, 0.4375, 0.3437, 0.875, 0.3437, 0.9375, 0.3125, 0.9375, 0.3125, 0.875, 0.3437, 0.375, 0.3437, 0.4375, 0.3125, 0.4375, 0.3125, 0.375, 0.3437, 0.8125, 0.3437, 0.875, 0.3125, 0.875, 0.3125, 0.8125, 0.3437, 0.3125, 0.3437, 0.375, 0.3125, 0.375, 0.3125, 0.3125, 0.3437, 0.75, 0.3437, 0.8125, 0.3125, 0.8125, 0.3125, 0.75, 0.3125, 0.9375, 0.2969, 1.0, 0.2812, 0.9375, 0.3125, 0.4375, 0.3125, 0.5, 0.2812, 0.5, 0.2812, 0.4375, 0.3125, 0.875, 0.3125, 0.9375, 0.2812, 0.9375, 0.2812, 0.875, 0.3125, 0.375, 0.3125, 0.4375, 0.2812, 0.4375, 0.2812, 0.375, 0.3125, 0.8125, 0.3125, 0.875, 0.2812, 0.875, 0.2812, 0.8125, 0.3125, 0.3125, 0.3125, 0.375, 0.2812, 0.375, 0.2812, 0.3125, 0.3125, 0.75, 0.3125, 0.8125, 0.2812, 0.8125, 0.2812, 0.75, 0.3125, 0.6875, 0.3125, 0.75, 0.2812, 0.75, 0.2812, 0.6875, 0.3125, 0.625, 0.3125, 0.6875, 0.2812, 0.6875, 0.2812, 0.625, 0.3125, 0.5625, 0.3125, 0.625, 0.2812, 0.625, 0.2812, 0.5625, 0.3125, 0.5, 0.3125, 0.5625, 0.2812, 0.5625, 0.2812, 0.5, 0.2812, 0.6875, 0.2812, 0.75, 0.25, 0.75, 0.25, 0.6875, 0.2812, 0.625, 0.2812, 0.6875, 0.25, 0.6875, 0.25, 0.625, 0.2812, 0.5625, 0.2812, 0.625, 0.25, 0.625, 0.25, 0.5625, 0.2812, 0.5, 0.2812, 0.5625, 0.25, 0.5625, 0.25, 0.5, 0.2812, 0.9375, 0.2656, 1.0, 0.25, 0.9375, 0.2812, 0.4375, 0.2812, 0.5, 0.25, 0.5, 0.25, 0.4375, 0.2812, 0.875, 0.2812, 0.9375, 0.25, 0.9375, 0.25, 0.875, 0.2812, 0.375, 0.2812, 0.4375, 0.25, 0.4375, 0.25, 0.375, 0.2812, 0.8125, 0.2812, 0.875, 0.25, 0.875, 0.25, 0.8125, 0.2812, 0.3125, 0.2812, 0.375, 0.25, 0.375, 0.25, 0.3125, 0.2812, 0.75, 0.2812, 0.8125, 0.25, 0.8125, 0.25, 0.75, 0.25, 0.4375, 0.25, 0.5, 0.2187, 0.5, 0.2187, 0.4375, 0.25, 0.875, 0.25, 0.9375, 0.2188, 0.9375, 0.2188, 0.875, 0.25, 0.375, 0.25, 0.4375, 0.2187, 0.4375, 0.2187, 0.375, 0.25, 0.8125, 0.25, 0.875, 0.2188, 0.875, 0.2187, 0.8125, 0.25, 0.3125, 0.25, 0.375, 0.2187, 0.375, 0.2187, 0.3125, 0.25, 0.75, 0.25, 0.8125, 0.2187, 0.8125, 0.2187, 0.75, 0.25, 0.6875, 0.25, 0.75, 0.2187, 0.75, 0.2187, 0.6875, 0.25, 0.625, 0.25, 0.6875, 0.2187, 0.6875, 0.2187, 0.625, 0.25, 0.5625, 0.25, 0.625, 0.2187, 0.625, 0.2187, 0.5625, 0.25, 0.5, 0.25, 0.5625, 0.2187, 0.5625, 0.2187, 0.5, 0.25, 0.9375, 0.2344, 1.0, 0.2188, 0.9375, 0.2187, 0.625, 0.2187, 0.6875, 0.1875, 0.6875, 0.1875, 0.625, 0.2187, 0.5625, 0.2187, 0.625, 0.1875, 0.625, 0.1875, 0.5625, 0.2187, 0.5, 0.2187, 0.5625, 0.1875, 0.5625, 0.1875, 0.5, 0.2188, 0.9375, 0.2031, 1.0, 0.1875, 0.9375, 0.2187, 0.4375, 0.2187, 0.5, 0.1875, 0.5, 0.1875, 0.4375, 0.2188, 0.875, 0.2188, 0.9375, 0.1875, 0.9375, 0.1875, 0.875, 0.2187, 0.375, 0.2187, 0.4375, 0.1875, 0.4375, 0.1875, 0.375, 0.2187, 0.8125, 0.2188, 0.875, 0.1875, 0.875, 0.1875, 0.8125, 0.2187, 0.3125, 0.2187, 0.375, 0.1875, 0.375, 0.1875, 0.3125, 0.2187, 0.75, 0.2187, 0.8125, 0.1875, 0.8125, 0.1875, 0.75, 0.2187, 0.6875, 0.2187, 0.75, 0.1875, 0.75, 0.1875, 0.6875, 0.1875, 0.375, 0.1875, 0.4375, 0.1562, 0.4375, 0.1562, 0.375, 0.1875, 0.8125, 0.1875, 0.875, 0.1563, 0.875, 0.1562, 0.8125, 0.1875, 0.3125, 0.1875, 0.375, 0.1562, 0.375, 0.1563, 0.3125, 0.1875, 0.75, 0.1875, 0.8125, 0.1562, 0.8125, 0.1562, 0.75, 0.1875, 0.6875, 0.1875, 0.75, 0.1562, 0.75, 0.1563, 0.6875, 0.1875, 0.625, 0.1875, 0.6875, 0.1563, 0.6875, 0.1562, 0.625, 0.1875, 0.5625, 0.1875, 0.625, 0.1562, 0.625, 0.1562, 0.5625, 0.1875, 0.5, 0.1875, 0.5625, 0.1562, 0.5625, 0.1562, 0.5, 0.1875, 0.9375, 0.1719, 1.0, 0.1563, 0.9375, 0.1875, 0.4375, 0.1875, 0.5, 0.1562, 0.5, 0.1562, 0.4375, 0.1875, 0.875, 0.1875, 0.9375, 0.1563, 0.9375, 0.1563, 0.875, 0.1562, 0.5625, 0.1562, 0.625, 0.125, 0.625, 0.125, 0.5625, 0.1562, 0.5, 0.1562, 0.5625, 0.125, 0.5625, 0.125, 0.5, 0.1563, 0.9375, 0.1406, 1.0, 0.125, 0.9375, 0.1562, 0.4375, 0.1562, 0.5, 0.125, 0.5, 0.125, 0.4375, 0.1563, 0.875, 0.1563, 0.9375, 0.125, 0.9375, 0.125, 0.875, 0.1562, 0.375, 0.1562, 0.4375, 0.125, 0.4375, 0.125, 0.375, 0.1562, 0.8125, 0.1563, 0.875, 0.125, 0.875, 0.125, 0.8125, 0.1563, 0.3125, 0.1562, 0.375, 0.125, 0.375, 0.125, 0.3125, 0.1562, 0.75, 0.1562, 0.8125, 0.125, 0.8125, 0.125, 0.75, 0.1563, 0.6875, 0.1562, 0.75, 0.125, 0.75, 0.125, 0.6875, 0.1562, 0.625, 0.1563, 0.6875, 0.125, 0.6875, 0.125, 0.625, 0.125, 0.8125, 0.125, 0.875, 0.09375, 0.875, 0.09375, 0.8125, 0.125, 0.3125, 0.125, 0.375, 0.09375, 0.375, 0.09375, 0.3125, 0.125, 0.75, 0.125, 0.8125, 0.09375, 0.8125, 0.09375, 0.75, 0.125, 0.6875, 0.125, 0.75, 0.09375, 0.75, 0.09375, 0.6875, 0.125, 0.625, 0.125, 0.6875, 0.09375, 0.6875, 0.09375, 0.625, 0.125, 0.5625, 0.125, 0.625, 0.09375, 0.625, 0.09375, 0.5625, 0.125, 0.5, 0.125, 0.5625, 0.09375, 0.5625, 0.09375, 0.5, 0.125, 0.9375, 0.1094, 1.0, 0.09375, 0.9375, 0.125, 0.4375, 0.125, 0.5, 0.09375, 0.5, 0.09375, 0.4375, 0.125, 0.875, 0.125, 0.9375, 0.09375, 0.9375, 0.09375, 0.875, 0.125, 0.375, 0.125, 0.4375, 0.09375, 0.4375, 0.09375, 0.375, 0.09375, 0.5625, 0.09375, 0.625, 0.0625, 0.625, 0.0625, 0.5625, 0.09375, 0.5, 0.09375, 0.5625, 0.0625, 0.5625, 0.0625, 0.5, 0.09375, 0.9375, 0.07813, 1.0, 0.0625, 0.9375, 0.09375, 0.4375, 0.09375, 0.5, 0.0625, 0.5, 0.0625, 0.4375, 0.09375, 0.875, 0.09375, 0.9375, 0.0625, 0.9375, 0.0625, 0.875, 0.09375, 0.375, 0.09375, 0.4375, 0.0625, 0.4375, 0.0625, 0.375, 0.09375, 0.8125, 0.09375, 0.875, 0.0625, 0.875, 0.0625, 0.8125, 0.09375, 0.3125, 0.09375, 0.375, 0.0625, 0.375, 0.0625, 0.3125, 0.09375, 0.75, 0.09375, 0.8125, 0.0625, 0.8125, 0.0625, 0.75, 0.09375, 0.6875, 0.09375, 0.75, 0.0625, 0.75, 0.0625, 0.6875, 0.09375, 0.625, 0.09375, 0.6875, 0.0625, 0.6875, 0.0625, 0.625, 0.0625, 0.3125, 0.0625, 0.375, 0.03125, 0.375, 0.03125, 0.3125, 0.0625, 0.75, 0.0625, 0.8125, 0.03125, 0.8125, 0.03125, 0.75, 0.0625, 0.6875, 0.0625, 0.75, 0.03125, 0.75, 0.03125, 0.6875, 0.0625, 0.625, 0.0625, 0.6875, 0.03125, 0.6875, 0.03125, 0.625, 0.0625, 0.5625, 0.0625, 0.625, 0.03125, 0.625, 0.03125, 0.5625, 0.0625, 0.5, 0.0625, 0.5625, 0.03125, 0.5625, 0.03125, 0.5, 0.0625, 0.9375, 0.04688, 1.0, 0.03125, 0.9375, 0.0625, 0.4375, 0.0625, 0.5, 0.03125, 0.5, 0.03125, 0.4375, 0.0625, 0.875, 0.0625, 0.9375, 0.03125, 0.9375, 0.03125, 0.875, 0.0625, 0.375, 0.0625, 0.4375, 0.03125, 0.4375, 0.03125, 0.375, 0.0625, 0.8125, 0.0625, 0.875, 0.03125, 0.875, 0.03125, 0.8125, 0.03125, 0.5, 0.03125, 0.5625, 0.0, 0.5625, 0.0, 0.5, 0.03125, 0.9375, 0.01563, 1.0, 2.086e-07, 0.9375, 0.03125, 0.4375, 0.03125, 0.5, 0.0, 0.5, 0.0, 0.4375, 0.03125, 0.875, 0.03125, 0.9375, 2.086e-07, 0.9375, 8.941e-08, 0.875, 0.03125, 0.375, 0.03125, 0.4375, 0.0, 0.4375, 0.0, 0.375, 0.03125, 0.8125, 0.03125, 0.875, 8.941e-08, 0.875, 5.96e-08, 0.8125, 0.03125, 0.3125, 0.03125, 0.375, 0.0, 0.375, 5.96e-08, 0.3125, 0.03125, 0.75, 0.03125, 0.8125, 5.96e-08, 0.8125, 5.96e-08, 0.75, 0.03125, 0.6875, 0.03125, 0.75, 5.96e-08, 0.75, 5.96e-08, 0.6875, 0.03125, 0.625, 0.03125, 0.6875, 5.96e-08, 0.6875, 0.0, 0.625, 0.03125, 0.5625, 0.03125, 0.625, 0.0, 0.625, 0.0, 0.5625, 1.0, 0.75, 1.0, 0.8125, 0.9688, 0.8125, 0.9688, 0.75, 1.0, 0.6875, 1.0, 0.75, 0.9688, 0.75, 0.9688, 0.6875, 1.0, 0.625, 1.0, 0.6875, 0.9688, 0.6875, 0.9688, 0.625, 1.0, 0.5625, 1.0, 0.625, 0.9688, 0.625, 0.9688, 0.5625, 1.0, 0.5, 1.0, 0.5625, 0.9688, 0.5625, 0.9688, 0.5, 1.0, 0.9375, 0.9844, 1.0, 0.9688, 0.9375, 1.0, 0.4375, 1.0, 0.5, 0.9688, 0.5, 0.9688, 0.4375, 1.0, 0.875, 1.0, 0.9375, 0.9688, 0.9375, 0.9688, 0.875, 1.0, 0.375, 1.0, 0.4375, 0.9688, 0.4375, 0.9688, 0.375, 1.0, 0.8125, 1.0, 0.875, 0.9688, 0.875, 0.9688, 0.8125, 1.0, 0.3125, 1.0, 0.375, 0.9688, 0.375, 0.9688, 0.3125, 0.9688, 0.5, 0.9688, 0.5625, 0.9375, 0.5625, 0.9375, 0.5, 0.9688, 0.9375, 0.9531, 1.0, 0.9375, 0.9375, 0.9688, 0.4375, 0.9688, 0.5, 0.9375, 0.5, 0.9375, 0.4375, 0.9688, 0.875, 0.9688, 0.9375, 0.9375, 0.9375, 0.9375, 0.875, 0.9688, 0.375, 0.9688, 0.4375, 0.9375, 0.4375, 0.9375, 0.375, 0.9688, 0.8125, 0.9688, 0.875, 0.9375, 0.875, 0.9375, 0.8125, 0.9688, 0.3125, 0.9688, 0.375, 0.9375, 0.375, 0.9375, 0.3125, 0.9688, 0.75, 0.9688, 0.8125, 0.9375, 0.8125, 0.9375, 0.75, 0.9688, 0.6875, 0.9688, 0.75, 0.9375, 0.75, 0.9375, 0.6875, 0.9688, 0.625, 0.9688, 0.6875, 0.9375, 0.6875, 0.9375, 0.625, 0.9688, 0.5625, 0.9688, 0.625, 0.9375, 0.625, 0.9375, 0.5625, 0.9375, 0.6875, 0.9375, 0.75, 0.9062, 0.75, 0.9062, 0.6875, 0.9375, 0.625, 0.9375, 0.6875, 0.9062, 0.6875, 0.9062, 0.625, 0.9375, 0.5625, 0.9375, 0.625, 0.9062, 0.625, 0.9062, 0.5625, 0.9375, 0.5, 0.9375, 0.5625, 0.9062, 0.5625, 0.9062, 0.5, 0.9375, 0.9375, 0.9219, 1.0, 0.9063, 0.9375, 0.9375, 0.4375, 0.9375, 0.5, 0.9062, 0.5, 0.9062, 0.4375, 0.9375, 0.875, 0.9375, 0.9375, 0.9063, 0.9375, 0.9062, 0.875, 0.9375, 0.375, 0.9375, 0.4375, 0.9062, 0.4375, 0.9062, 0.375, 0.9375, 0.8125, 0.9375, 0.875, 0.9062, 0.875, 0.9062, 0.8125, 0.9375, 0.3125, 0.9375, 0.375, 0.9062, 0.375, 0.9062, 0.3125, 0.9375, 0.75, 0.9375, 0.8125, 0.9062, 0.8125, 0.9062, 0.75, 0.9062, 0.4375, 0.9062, 0.5, 0.875, 0.5, 0.875, 0.4375, 0.9062, 0.875, 0.9063, 0.9375, 0.875, 0.9375, 0.875, 0.875, 0.9062, 0.375, 0.9062, 0.4375, 0.875, 0.4375, 0.875, 0.375, 0.9062, 0.8125, 0.9062, 0.875, 0.875, 0.875, 0.875, 0.8125, 0.9062, 0.3125, 0.9062, 0.375, 0.875, 0.375, 0.875, 0.3125, 0.9062, 0.75, 0.9062, 0.8125, 0.875, 0.8125, 0.875, 0.75, 0.9062, 0.6875, 0.9062, 0.75, 0.875, 0.75, 0.875, 0.6875, 0.9062, 0.625, 0.9062, 0.6875, 0.875, 0.6875, 0.875, 0.625, 0.9062, 0.5625, 0.9062, 0.625, 0.875, 0.625, 0.875, 0.5625, 0.9062, 0.5, 0.9062, 0.5625, 0.875, 0.5625, 0.875, 0.5, 0.9063, 0.9375, 0.8906, 1.0, 0.875, 0.9375, 0.875, 0.625, 0.875, 0.6875, 0.8438, 0.6875, 0.8438, 0.625, 0.875, 0.5625, 0.875, 0.625, 0.8438, 0.625, 0.8438, 0.5625, 0.875, 0.5, 0.875, 0.5625, 0.8438, 0.5625, 0.8438, 0.5, 0.875, 0.9375, 0.8594, 1.0, 0.8438, 0.9375, 0.875, 0.4375, 0.875, 0.5, 0.8438, 0.5, 0.8438, 0.4375, 0.875, 0.875, 0.875, 0.9375, 0.8438, 0.9375, 0.8438, 0.875, 0.875, 0.375, 0.875, 0.4375, 0.8438, 0.4375, 0.8438, 0.375, 0.875, 0.8125, 0.875, 0.875, 0.8438, 0.875, 0.8438, 0.8125, 0.875, 0.3125, 0.875, 0.375, 0.8438, 0.375, 0.8438, 0.3125, 0.875, 0.75, 0.875, 0.8125, 0.8438, 0.8125, 0.8438, 0.75, 0.875, 0.6875, 0.875, 0.75, 0.8438, 0.75, 0.8438, 0.6875, 0.8438, 0.875, 0.8438, 0.9375, 0.8125, 0.9375, 0.8125, 0.875, 0.8438, 0.375, 0.8438, 0.4375, 0.8125, 0.4375, 0.8125, 0.375, 0.8438, 0.8125, 0.8438, 0.875, 0.8125, 0.875, 0.8125, 0.8125, 0.8438, 0.3125, 0.8438, 0.375, 0.8125, 0.375, 0.8125, 0.3125, 0.8438, 0.75, 0.8438, 0.8125, 0.8125, 0.8125, 0.8125, 0.75, 0.8438, 0.6875, 0.8438, 0.75, 0.8125, 0.75, 0.8125, 0.6875, 0.8438, 0.625, 0.8438, 0.6875, 0.8125, 0.6875, 0.8125, 0.625, 0.8438, 0.5625, 0.8438, 0.625, 0.8125, 0.625, 0.8125, 0.5625, 0.8438, 0.5, 0.8438, 0.5625, 0.8125, 0.5625, 0.8125, 0.5, 0.8438, 0.9375, 0.8281, 1.0, 0.8125, 0.9375, 0.8438, 0.4375, 0.8438, 0.5, 0.8125, 0.5, 0.8125, 0.4375, 0.8125, 0.625, 0.8125, 0.6875, 0.7812, 0.6875, 0.7812, 0.625, 0.8125, 0.5625, 0.8125, 0.625, 0.7812, 0.625, 0.7812, 0.5625, 0.8125, 0.5, 0.8125, 0.5625, 0.7812, 0.5625, 0.7812, 0.5, 0.8125, 0.9375, 0.7969, 1.0, 0.7812, 0.9375, 0.8125, 0.4375, 0.8125, 0.5, 0.7812, 0.5, 0.7812, 0.4375, 0.8125, 0.875, 0.8125, 0.9375, 0.7812, 0.9375, 0.7812, 0.875, 0.8125, 0.375, 0.8125, 0.4375, 0.7812, 0.4375, 0.7812, 0.375, 0.8125, 0.8125, 0.8125, 0.875, 0.7812, 0.875, 0.7812, 0.8125, 0.8125, 0.3125, 0.8125, 0.375, 0.7812, 0.375, 0.7812, 0.3125, 0.8125, 0.75, 0.8125, 0.8125, 0.7812, 0.8125, 0.7812, 0.75, 0.8125, 0.6875, 0.8125, 0.75, 0.7812, 0.75, 0.7812, 0.6875, 0.7812, 0.375, 0.7812, 0.4375, 0.75, 0.4375, 0.75, 0.375, 0.7812, 0.8125, 0.7812, 0.875, 0.75, 0.875, 0.75, 0.8125, 0.7812, 0.3125, 0.7812, 0.375, 0.75, 0.375, 0.75, 0.3125, 0.7812, 0.75, 0.7812, 0.8125, 0.75, 0.8125, 0.75, 0.75, 0.7812, 0.6875, 0.7812, 0.75, 0.75, 0.75, 0.75, 0.6875, 0.7812, 0.625, 0.7812, 0.6875, 0.75, 0.6875, 0.75, 0.625, 0.7812, 0.5625, 0.7812, 0.625, 0.75, 0.625, 0.75, 0.5625, 0.7812, 0.5, 0.7812, 0.5625, 0.75, 0.5625, 0.75, 0.5, 0.7812, 0.9375, 0.7656, 1.0, 0.75, 0.9375, 0.7812, 0.4375, 0.7812, 0.5, 0.75, 0.5, 0.75, 0.4375, 0.7812, 0.875, 0.7812, 0.9375, 0.75, 0.9375, 0.75, 0.875, 1.0, 0.5, 1.0, 1.0, 0.9688, 1.0, 0.9688, 0.5, 0.9688, 0.5, 0.9688, 1.0, 0.9375, 1.0, 0.9375, 0.5, 0.9375, 0.5, 0.9375, 1.0, 0.9062, 1.0, 0.9062, 0.5, 0.9062, 0.5, 0.9062, 1.0, 0.875, 1.0, 0.875, 0.5, 0.875, 0.5, 0.875, 1.0, 0.8438, 1.0, 0.8438, 0.5, 0.8438, 0.5, 0.8438, 1.0, 0.8125, 1.0, 0.8125, 0.5, 0.8125, 0.5, 0.8125, 1.0, 0.7812, 1.0, 0.7812, 0.5, 0.7812, 0.5, 0.7812, 1.0, 0.75, 1.0, 0.75, 0.5, 0.75, 0.5, 0.75, 1.0, 0.7188, 1.0, 0.7188, 0.5, 0.7188, 0.5, 0.7188, 1.0, 0.6875, 1.0, 0.6875, 0.5, 0.6875, 0.5, 0.6875, 1.0, 0.6562, 1.0, 0.6562, 0.5, 0.6562, 0.5, 0.6562, 1.0, 0.625, 1.0, 0.625, 0.5, 0.625, 0.5, 0.625, 1.0, 0.5938, 1.0, 0.5938, 0.5, 0.5938, 0.5, 0.5938, 1.0, 0.5625, 1.0, 0.5625, 0.5, 0.5625, 0.5, 0.5625, 1.0, 0.5312, 1.0, 0.5312, 0.5, 0.5312, 0.5, 0.5312, 1.0, 0.5, 1.0, 0.5, 0.5, 0.5, 0.5, 0.5, 1.0, 0.4688, 1.0, 0.4688, 0.5, 0.4688, 0.5, 0.4688, 1.0, 0.4375, 1.0, 0.4375, 0.5, 0.4375, 0.5, 0.4375, 1.0, 0.4062, 1.0, 0.4062, 0.5, 0.4062, 0.5, 0.4062, 1.0, 0.375, 1.0, 0.375, 0.5, 0.375, 0.5, 0.375, 1.0, 0.3438, 1.0, 0.3438, 0.5, 0.3438, 0.5, 0.3438, 1.0, 0.3125, 1.0, 0.3125, 0.5, 0.3125, 0.5, 0.3125, 1.0, 0.2812, 1.0, 0.2812, 0.5, 0.2812, 0.5, 0.2812, 1.0, 0.25, 1.0, 0.25, 0.5, 0.25, 0.5, 0.25, 1.0, 0.2188, 1.0, 0.2188, 0.5, 0.2188, 0.5, 0.2188, 1.0, 0.1875, 1.0, 0.1875, 0.5, 0.1875, 0.5, 0.1875, 1.0, 0.1562, 1.0, 0.1562, 0.5, 0.1562, 0.5, 0.1562, 1.0, 0.125, 1.0, 0.125, 0.5, 0.125, 0.5, 0.125, 1.0, 0.09375, 1.0, 0.09375, 0.5, 0.09375, 0.5, 0.09375, 1.0, 0.0625, 1.0, 0.0625, 0.5, 0.2968, 0.4854, 0.25, 0.49, 0.2032, 0.4854, 0.1582, 0.4717, 0.1167, 0.4496, 0.08029, 0.4197, 0.05045, 0.3833, 0.02827, 0.3418, 0.01461, 0.2968, 0.01, 0.25, 0.07233, 0.25, 0.07574, 0.2847, 0.08585, 0.318, 0.1023, 0.3487, 0.1244, 0.3756, 0.1513, 0.3977, 0.182, 0.4141, 0.2153, 0.4243, 0.25, 0.4277, 0.2847, 0.4243, 0.318, 0.4141, 0.3487, 0.3977, 0.3756, 0.3756, 0.3977, 0.3487, 0.4141, 0.318, 0.4243, 0.2847, 0.4277, 0.25, 0.49, 0.25, 0.4854, 0.2968, 0.4717, 0.3418, 0.4496, 0.3833, 0.4197, 0.4197, 0.3833, 0.4496, 0.3418, 0.4717, 0.0625, 0.5, 0.0625, 1.0, 0.03125, 1.0, 0.03125, 0.5, 0.03125, 0.5, 0.03125, 1.0, 0.0, 1.0, 0.0, 0.5, 0.75, 0.49, 0.7968, 0.4854, 0.8418, 0.4717, 0.8833, 0.4496, 0.9197, 0.4197, 0.9496, 0.3833, 0.9717, 0.3418, 0.9854, 0.2968, 0.99, 0.25, 0.9854, 0.2032, 0.9717, 0.1582, 0.9496, 0.1167, 0.9197, 0.08029, 0.8833, 0.05045, 0.8418, 0.02827, 0.7968, 0.01461, 0.75, 0.01, 0.7032, 0.01461, 0.6582, 0.02827, 0.6167, 0.05045, 0.5803, 0.08029, 0.5504, 0.1167, 0.5283, 0.1582, 0.5146, 0.2032, 0.51, 0.25, 0.5146, 0.2968, 0.5283, 0.3418, 0.5504, 0.3833, 0.5803, 0.4197, 0.6167, 0.4496, 0.6582, 0.4717, 0.7032, 0.4854, 0.6562, 0.2667, 0.6875, 0.2667, 0.6875, 0.3125, 0.6562, 0.3125, 0.4687, 0.2667, 0.5, 0.2667, 0.5, 0.3125, 0.4687, 0.3125, 0.6875, 0.2667, 0.7188, 0.2667, 0.7188, 0.3125, 0.6875, 0.3125, 0.5625, 0.2667, 0.5937, 0.2667, 0.5937, 0.3125, 0.5625, 0.3125, 0.5312, 0.2667, 0.5625, 0.2667, 0.5625, 0.3125, 0.5312, 0.3125, 0.1562, 0.2667, 0.1875, 0.2667, 0.1875, 0.3125, 0.1563, 0.3125, 0.1875, 0.2667, 0.2187, 0.2667, 0.2187, 0.3125, 0.1875, 0.3125, 0.3437, 0.2667, 0.375, 0.2667, 0.375, 0.3125, 0.3437, 0.3125, 0.625, 0.2667, 0.6562, 0.2667, 0.6562, 0.3125, 0.625, 0.3125, 0.9062, 0.2667, 0.9375, 0.2667, 0.9375, 0.3125, 0.9062, 0.3125, 0.9688, 0.2667, 1.0, 0.2667, 1.0, 0.3125, 0.9688, 0.3125, 0.2812, 0.2667, 0.3125, 0.2667, 0.3125, 0.3125, 0.2812, 0.3125, 0.4375, 0.2667, 0.4687, 0.2667, 0.4687, 0.3125, 0.4375, 0.3125, 0.2187, 0.2667, 0.25, 0.2667, 0.25, 0.3125, 0.2187, 0.3125, 0.25, 0.2667, 0.2812, 0.2667, 0.2812, 0.3125, 0.25, 0.3125, 0.8125, 0.2667, 0.8438, 0.2667, 0.8438, 0.3125, 0.8125, 0.3125, 0.09375, 0.2667, 0.125, 0.2667, 0.125, 0.3125, 0.09375, 0.3125, 0.03125, 0.2667, 0.0625, 0.2667, 0.0625, 0.3125, 0.03125, 0.3125, 0.8438, 0.2667, 0.875, 0.2667, 0.875, 0.3125, 0.8438, 0.3125, 0.875, 0.2667, 0.9062, 0.2667, 0.9062, 0.3125, 0.875, 0.3125, 0.7188, 0.2667, 0.75, 0.2667, 0.75, 0.3125, 0.7188, 0.3125, 0.75, 0.2667, 0.7812, 0.2667, 0.7812, 0.3125, 0.75, 0.3125, 0.5937, 0.2667, 0.625, 0.2667, 0.625, 0.3125, 0.5937, 0.3125, 0.9375, 0.2667, 0.9688, 0.2667, 0.9688, 0.3125, 0.9375, 0.3125, 0.0625, 0.2667, 0.09375, 0.2667, 0.09375, 0.3125, 0.0625, 0.3125, 0.49, 0.25, 0.4277, 0.25, 0.4243, 0.2153, 0.4141, 0.182, 0.3977, 0.1513, 0.3756, 0.1244, 0.3487, 0.1023, 0.318, 0.08585, 0.2847, 0.07574, 0.25, 0.07233, 0.2153, 0.07574, 0.182, 0.08585, 0.1513, 0.1023, 0.1244, 0.1244, 0.1023, 0.1513, 0.08585, 0.182, 0.07574, 0.2153, 0.07233, 0.25, 0.01, 0.25, 0.01461, 0.2032, 0.02827, 0.1582, 0.05045, 0.1167, 0.08029, 0.08029, 0.1167, 0.05045, 0.1582, 0.02827, 0.2032, 0.01461, 0.25, 0.01, 0.2968, 0.01461, 0.3418, 0.02827, 0.3833, 0.05045, 0.4197, 0.08029, 0.4496, 0.1167, 0.4717, 0.1582, 0.4854, 0.2032, 5.96e-08, 0.2667, 0.03125, 0.2667, 0.03125, 0.3125, 5.96e-08, 0.3125, 0.5, 0.2667, 0.5312, 0.2667, 0.5312, 0.3125, 0.5, 0.3125, 0.125, 0.2667, 0.1562, 0.2667, 0.1563, 0.3125, 0.125, 0.3125, 0.375, 0.2667, 0.4062, 0.2667, 0.4062, 0.3125, 0.375, 0.3125, 0.3125, 0.2667, 0.3437, 0.2667, 0.3437, 0.3125, 0.3125, 0.3125, 0.4062, 0.2667, 0.4375, 0.2667, 0.4375, 0.3125, 0.4062, 0.3125, 0.7812, 0.2667, 0.8125, 0.2667, 0.8125, 0.3125, 0.7812, 0.3125])
me_cylinder.use_remesh_fix_poles = True
me_cylinder.use_remesh_preserve_attributes = False
me_cylinder.use_mirror_vertex_groups = False
me_cylinder.update()

# ---- objects
ob_cylinder = bpy.data.objects.new('Cylinder', me_cylinder)

# ---- transforms, parenting, visibility, modifiers, constraints
ob_cylinder.location = (0.0, 0.0, 0.0)
ob_cylinder.lineart.crease_threshold = 0.0

# ---- collection membership
col_collection.objects.link(ob_cylinder)

# ---- scene / render settings (as saved in the file)
scene.frame_start = 1; scene.frame_end = 250; scene.frame_set(1)
scene.render.engine = 'BLENDER_EEVEE_NEXT'
scene.cycles.use_denoising = False
scene.cycles.samples = 128
scene.cycles.sampling_pattern = 'TABULATED_SOBOL'
scene.cycles.use_adaptive_sampling = False
scene.cycles.use_light_tree = False
scene.view_settings.view_transform = 'Filmic'
bpy.context.view_layer.update()

# ---- added for rendering (the .blend has no active camera and no usable light): camera, sun
cam_auto = bpy.data.cameras.new('AutoCamera')
cam_auto.lens = 50.0
cam_auto.sensor_width = 36.0
cam_auto.clip_end = 1000.0
ob_auto_camera = bpy.data.objects.new('AutoCamera', cam_auto)
scene.collection.objects.link(ob_auto_camera)
ob_auto_camera.location = (0.185045, -0.222054, 0.160536)
ob_auto_camera.rotation_euler = (1.09748, -7.21219e-08, 0.694738)
scene.camera = ob_auto_camera
light_auto_sun = bpy.data.lights.new('AutoSun', 'SUN')
light_auto_sun.energy = 3.0
light_auto_sun.angle = 0.0523599
ob_auto_sun = bpy.data.objects.new('AutoSun', light_auto_sun)
scene.collection.objects.link(ob_auto_sun)
ob_auto_sun.rotation_euler = (0.872665, 0.174533, 0.523599)
bpy.context.view_layer.update()
